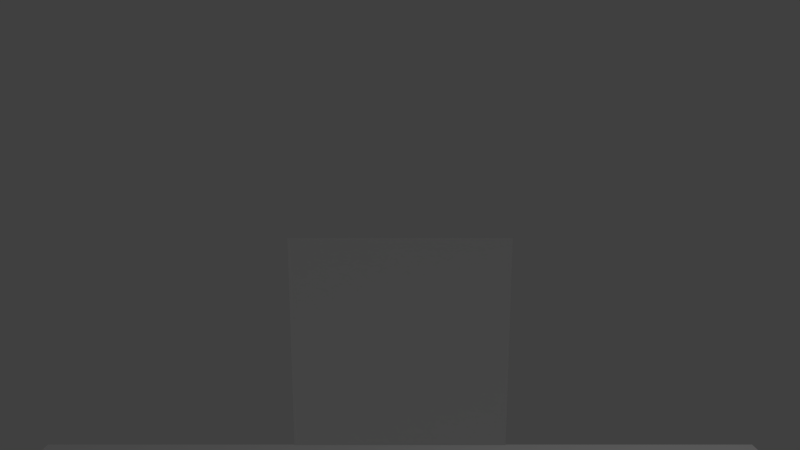 # Source: game.blend  (saved by Blender 2.76.0; exported with 4.5.12 LTS)
import bpy
from mathutils import Matrix  # noqa: F401  (used for matrix-valued properties, if any)

bpy.ops.wm.read_factory_settings(use_empty=True)
scene = bpy.context.scene
scene.name = 'Scene'

# ---- collections
col_collection_1 = bpy.data.collections.new('Collection 1'); scene.collection.children.link(col_collection_1)

# ---- materials (node trees are filled in below, after node groups)
mat_wagon = bpy.data.materials.new('Wagon')
mat_wagon.alpha_threshold = 0.0
mat_wagon.use_transparent_shadow = False
mat_wagon.diffuse_color = (1.0, 1.0, 1.0, 1.0)
mat_wagon.roughness = 0.5
mat_ground = bpy.data.materials.new('Ground')
mat_ground.alpha_threshold = 0.0
mat_ground.use_transparent_shadow = False
mat_ground.diffuse_color = (1.0, 1.0, 1.0, 1.0)
mat_ground.roughness = 0.5

# ---- material node trees

# ---- world
world_world = bpy.data.worlds.new('World'); scene.world = world_world
world_world.color = (0.05088, 0.05088, 0.05088)
world_world.use_sun_shadow = False
world_world.sun_shadow_jitter_overblur = 0.0
world_world.cycles.sampling_method = 'MANUAL'
world_world.cycles.sample_map_resolution = 256

# ---- cameras
cam_camera = bpy.data.cameras.new('Camera')
cam_camera.clip_end = 100.0
cam_camera.lens = 23.0
cam_camera.sensor_width = 32.0
cam_camera.sensor_height = 18.0
cam_camera.ortho_scale = 7.314
cam_camera.dof.focus_distance = 0.0
cam_camera.dof.aperture_fstop = 128.0

# ---- lights
light_lamp = bpy.data.lights.new('Lamp', 'POINT')
light_lamp.transmission_factor = 0.0
light_lamp.cutoff_distance = 30.0
light_lamp.energy = 100.0
light_lamp.shadow_buffer_clip_start = 1.001
light_lamp.shadow_soft_size = 0.1
light_lamp.shadow_maximum_resolution = 0.006
light_lamp.use_absolute_resolution = True
light_lamp.cycles.use_multiple_importance_sampling = False

# ---- meshes
me_cube = bpy.data.meshes.new('Cube')
me_cube.from_pydata([(-1.0, -1.0, -1.0), (-1.0, -1.0, 1.0), (-1.0, 1.0, -1.0), (-1.0, 1.0, 1.0), (1.0, -1.0, -1.0), (1.0, -1.0, 1.0), (1.0, 1.0, -1.0), (1.0, 1.0, 1.0)], [], [(1, 3, 2, 0), (3, 7, 6, 2), (7, 5, 4, 6), (5, 1, 0, 4), (0, 2, 6, 4), (5, 7, 3, 1)])
me_cube.use_remesh_preserve_volume = False
me_cube.use_remesh_preserve_attributes = False
me_cube.use_mirror_vertex_groups = False
me_cube.update()
me_plane_001 = bpy.data.meshes.new('Plane.001')
me_plane_001.from_pydata([(-1.0, -1.0, 0.0), (1.0, -1.0, 0.0), (-1.0, 1.0, 0.0), (1.0, 1.0, 0.0)], [], [(0, 1, 3, 2)])
_uv = me_plane_001.uv_layers.new(name='UVMap')
_uv.uv.foreach_set('vector', [0.0001, 9.998e-05, 0.9999, 9.998e-05, 0.9999, 0.9999, 9.998e-05, 0.9999])
me_plane_001.materials.append(mat_wagon)
me_plane_001.use_remesh_preserve_volume = False
me_plane_001.use_remesh_preserve_attributes = False
me_plane_001.use_mirror_vertex_groups = False
me_plane_001.update()
me_plane = bpy.data.meshes.new('Plane')
me_plane.from_pydata([(-1.0, -1.0, 0.0), (1.0, -1.0, 0.0), (-1.0, 1.0, 0.0), (1.0, 1.0, 0.0)], [], [(0, 1, 3, 2)])
_uv = me_plane.uv_layers.new(name='UVMap')
_uv.uv.foreach_set('vector', [0.0001, 9.998e-05, 0.9999, 9.998e-05, 0.9999, 0.9999, 9.998e-05, 0.9999])
me_plane.materials.append(mat_ground)
me_plane.use_remesh_preserve_volume = False
me_plane.use_remesh_preserve_attributes = False
me_plane.use_mirror_vertex_groups = False
me_plane.update()

# ---- objects
ob_wagon = bpy.data.objects.new('Wagon', me_cube)
ob_g_wagon = bpy.data.objects.new('G_Wagon', me_plane_001)
ob_camera = bpy.data.objects.new('Camera', cam_camera)
ob_plane = bpy.data.objects.new('Plane', me_plane)
ob_lamp = bpy.data.objects.new('Lamp', light_lamp)

# ---- transforms, parenting, visibility, modifiers, constraints
ob_wagon.location = (0.0, 0.0, 3.491)
ob_wagon.scale = (0.5, 0.5, 0.5)
ob_wagon.hide_render = True
ob_wagon.display_type = 'WIRE'
ob_wagon.lineart.crease_threshold = 0.0
ob_g_wagon.parent = ob_wagon
ob_g_wagon.location = (0.0, 0.0, 0.0)
ob_g_wagon.rotation_euler = (1.571, 0.0, 0.0)
ob_g_wagon.lineart.crease_threshold = 0.0
ob_camera.parent = ob_wagon
ob_camera.location = (0.0, -5.0, 2.0)
ob_camera.rotation_euler = (1.396, 0.0, 0.0)
ob_camera.lock_rotations_4d = False
ob_camera.empty_display_type = 'ARROWS'
ob_camera.color = (0.0, 0.0, 0.0, 0.0)
ob_camera.display_type = 'WIRE'
ob_camera.lineart.crease_threshold = 0.0
ob_plane.location = (0.0, 0.0, 0.0)
ob_plane.scale = (5.0, 5.0, 5.0)
ob_plane.lineart.crease_threshold = 0.0
ob_lamp.location = (4.076, 1.005, 5.904)
ob_lamp.rotation_euler = (0.6503, 0.05522, 1.866)
ob_lamp.lock_rotations_4d = False
ob_lamp.empty_display_type = 'ARROWS'
ob_lamp.color = (0.0, 0.0, 0.0, 0.0)
ob_lamp.lineart.crease_threshold = 0.0

# ---- collection membership
col_collection_1.objects.link(ob_wagon)
col_collection_1.objects.link(ob_g_wagon)
col_collection_1.objects.link(ob_camera)
col_collection_1.objects.link(ob_plane)
col_collection_1.objects.link(ob_lamp)

# ---- scene / render settings (as saved in the file)
scene.camera = ob_camera
scene.frame_start = 1; scene.frame_end = 250; scene.frame_set(1)
scene.render.engine = 'BLENDER_EEVEE_NEXT'
scene.render.image_settings.color_mode = 'RGB'
scene.render.image_settings.compression = 90
scene.render.resolution_x = 800
scene.render.resolution_y = 450
scene.render.resolution_percentage = 50
scene.render.dither_intensity = 0.0
scene.cycles.use_denoising = False
scene.cycles.samples = 10
scene.cycles.sampling_pattern = 'TABULATED_SOBOL'
scene.cycles.light_sampling_threshold = 0.0
scene.cycles.use_adaptive_sampling = False
scene.cycles.use_light_tree = False
scene.cycles.blur_glossy = 0.0
scene.cycles.volume_bounces = 1
scene.cycles.pixel_filter_type = 'GAUSSIAN'
scene.cycles.sample_clamp_indirect = 0.0
scene.view_settings.view_transform = 'Standard'
bpy.context.view_layer.update()
